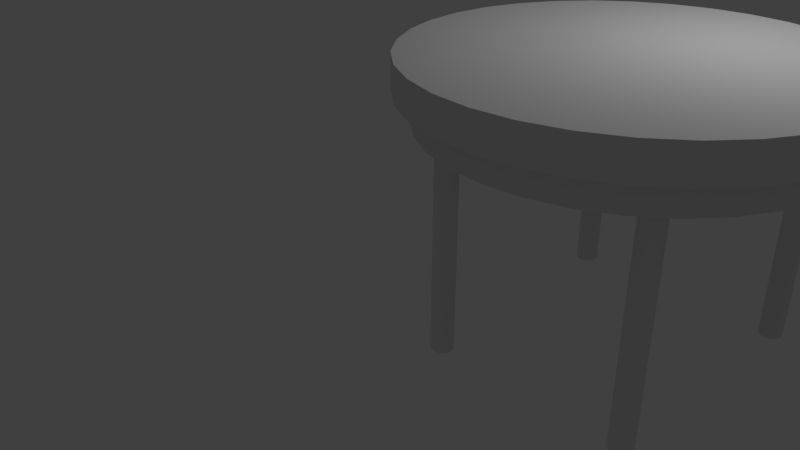 # Source: farber_stool_desk.blend  (saved by Blender 2.79.0; exported with 4.5.12 LTS)
import bpy
from mathutils import Matrix  # noqa: F401  (used for matrix-valued properties, if any)

bpy.ops.wm.read_factory_settings(use_empty=True)
scene = bpy.context.scene
scene.name = 'Scene'

# ---- collections
col_collection_1 = bpy.data.collections.new('Collection 1'); scene.collection.children.link(col_collection_1)

# ---- world
world_world = bpy.data.worlds.new('World'); scene.world = world_world
world_world.color = (0.05088, 0.05088, 0.05088)
world_world.use_sun_shadow = False
world_world.sun_shadow_jitter_overblur = 0.0
world_world.cycles.sampling_method = 'MANUAL'

# ---- cameras
cam_camera = bpy.data.cameras.new('Camera')
cam_camera.clip_end = 100.0
cam_camera.lens = 35.0
cam_camera.sensor_width = 32.0
cam_camera.sensor_height = 18.0
cam_camera.ortho_scale = 7.314
cam_camera.dof.focus_distance = 0.0
cam_camera.dof.aperture_fstop = 128.0

# ---- lights
light_lamp = bpy.data.lights.new('Lamp', 'POINT')
light_lamp.transmission_factor = 0.0
light_lamp.cutoff_distance = 30.0
light_lamp.energy = 100.0
light_lamp.shadow_buffer_clip_start = 1.001
light_lamp.shadow_soft_size = 0.1
light_lamp.shadow_maximum_resolution = 0.006
light_lamp.use_absolute_resolution = True

# ---- meshes
me_cylinder_002 = bpy.data.meshes.new('Cylinder.002')
me_cylinder_002.from_pydata([(0.0, 1.0, -1.0), (0.0, 1.0, 1.0), (0.1951, 0.9808, -1.0), (0.1951, 0.9808, 1.0), (0.3827, 0.9239, -1.0), (0.3827, 0.9239, 1.0), (0.5556, 0.8315, -1.0), (0.5556, 0.8315, 1.0), (0.7071, 0.7071, -1.0), (0.7071, 0.7071, 1.0), (0.8315, 0.5556, -1.0), (0.8315, 0.5556, 1.0), (0.9239, 0.3827, -1.0), (0.9239, 0.3827, 1.0), (0.9808, 0.1951, -1.0), (0.9808, 0.1951, 1.0), (1.0, 7.55e-08, -1.0), (1.0, 7.55e-08, 1.0), (0.9808, -0.1951, -1.0), (0.9808, -0.1951, 1.0), (0.9239, -0.3827, -1.0), (0.9239, -0.3827, 1.0), (0.8315, -0.5556, -1.0), (0.8315, -0.5556, 1.0), (0.7071, -0.7071, -1.0), (0.7071, -0.7071, 1.0), (0.5556, -0.8315, -1.0), (0.5556, -0.8315, 1.0), (0.3827, -0.9239, -1.0), (0.3827, -0.9239, 1.0), (0.1951, -0.9808, -1.0), (0.1951, -0.9808, 1.0), (-3.258e-07, -1.0, -1.0), (-3.258e-07, -1.0, 1.0), (-0.1951, -0.9808, -1.0), (-0.1951, -0.9808, 1.0), (-0.3827, -0.9239, -1.0), (-0.3827, -0.9239, 1.0), (-0.5556, -0.8315, -1.0), (-0.5556, -0.8315, 1.0), (-0.7071, -0.7071, -1.0), (-0.7071, -0.7071, 1.0), (-0.8315, -0.5556, -1.0), (-0.8315, -0.5556, 1.0), (-0.9239, -0.3827, -1.0), (-0.9239, -0.3827, 1.0), (-0.9808, -0.1951, -1.0), (-0.9808, -0.1951, 1.0), (-1.0, 9.656e-07, -1.0), (-1.0, 9.656e-07, 1.0), (-0.9808, 0.1951, -1.0), (-0.9808, 0.1951, 1.0), (-0.9239, 0.3827, -1.0), (-0.9239, 0.3827, 1.0), (-0.8315, 0.5556, -1.0), (-0.8315, 0.5556, 1.0), (-0.7071, 0.7071, -1.0), (-0.7071, 0.7071, 1.0), (-0.5556, 0.8315, -1.0), (-0.5556, 0.8315, 1.0), (-0.3827, 0.9239, -1.0), (-0.3827, 0.9239, 1.0), (-0.1951, 0.9808, -1.0), (-0.1951, 0.9808, 1.0), (17.85, 1.21, -1.0), (17.85, 1.21, 1.0), (18.04, 1.191, -1.0), (18.04, 1.191, 1.0), (18.23, 1.134, -1.0), (18.23, 1.134, 1.0), (18.4, 1.042, -1.0), (18.4, 1.042, 1.0), (18.56, 0.9175, -1.0), (18.56, 0.9175, 1.0), (18.68, 0.766, -1.0), (18.68, 0.766, 1.0), (18.77, 0.5931, -1.0), (18.77, 0.5931, 1.0), (18.83, 0.4055, -1.0), (18.83, 0.4055, 1.0), (18.85, 0.2104, -1.0), (18.85, 0.2104, 1.0), (18.83, 0.01533, -1.0), (18.83, 0.01533, 1.0), (18.77, -0.1723, -1.0), (18.77, -0.1723, 1.0), (18.68, -0.3452, -1.0), (18.68, -0.3452, 1.0), (18.56, -0.4967, -1.0), (18.56, -0.4967, 1.0), (18.4, -0.6211, -1.0), (18.4, -0.6211, 1.0), (18.23, -0.7135, -1.0), (18.23, -0.7135, 1.0), (18.04, -0.7704, -1.0), (18.04, -0.7704, 1.0), (17.85, -0.7896, -1.0), (17.85, -0.7896, 1.0), (17.65, -0.7704, -1.0), (17.65, -0.7704, 1.0), (17.47, -0.7135, -1.0), (17.47, -0.7135, 1.0), (17.29, -0.621, -1.0), (17.29, -0.621, 1.0), (17.14, -0.4967, -1.0), (17.14, -0.4967, 1.0), (17.02, -0.3451, -1.0), (17.02, -0.3451, 1.0), (16.92, -0.1723, -1.0), (16.92, -0.1723, 1.0), (16.87, 0.01533, -1.0), (16.87, 0.01533, 1.0), (16.85, 0.2104, -1.0), (16.85, 0.2104, 1.0), (16.87, 0.4055, -1.0), (16.87, 0.4055, 1.0), (16.92, 0.5931, -1.0), (16.92, 0.5931, 1.0), (17.02, 0.766, -1.0), (17.02, 0.766, 1.0), (17.14, 0.9175, -1.0), (17.14, 0.9175, 1.0), (17.29, 1.042, -1.0), (17.29, 1.042, 1.0), (17.47, 1.134, -1.0), (17.47, 1.134, 1.0), (17.65, 1.191, -1.0), (17.65, 1.191, 1.0), (19.06, -21.29, -1.0), (19.06, -21.29, 1.0), (19.26, -21.31, -1.0), (19.26, -21.31, 1.0), (19.45, -21.37, -1.0), (19.45, -21.37, 1.0), (19.62, -21.46, -1.0), (19.62, -21.46, 1.0), (19.77, -21.58, -1.0), (19.77, -21.58, 1.0), (19.9, -21.73, -1.0), (19.9, -21.73, 1.0), (19.99, -21.91, -1.0), (19.99, -21.91, 1.0), (20.04, -22.1, -1.0), (20.04, -22.1, 1.0), (20.06, -22.29, -1.0), (20.06, -22.29, 1.0), (20.04, -22.49, -1.0), (20.04, -22.49, 1.0), (19.99, -22.67, -1.0), (19.99, -22.67, 1.0), (19.9, -22.85, -1.0), (19.9, -22.85, 1.0), (19.77, -23.0, -1.0), (19.77, -23.0, 1.0), (19.62, -23.12, -1.0), (19.62, -23.12, 1.0), (19.45, -23.21, -1.0), (19.45, -23.21, 1.0), (19.26, -23.27, -1.0), (19.26, -23.27, 1.0), (19.06, -23.29, -1.0), (19.06, -23.29, 1.0), (18.87, -23.27, -1.0), (18.87, -23.27, 1.0), (18.68, -23.21, -1.0), (18.68, -23.21, 1.0), (18.51, -23.12, -1.0), (18.51, -23.12, 1.0), (18.36, -23.0, -1.0), (18.36, -23.0, 1.0), (18.23, -22.85, -1.0), (18.23, -22.85, 1.0), (18.14, -22.67, -1.0), (18.14, -22.67, 1.0), (18.08, -22.49, -1.0), (18.08, -22.49, 1.0), (18.06, -22.29, -1.0), (18.06, -22.29, 1.0), (18.08, -22.1, -1.0), (18.08, -22.1, 1.0), (18.14, -21.91, -1.0), (18.14, -21.91, 1.0), (18.23, -21.73, -1.0), (18.23, -21.73, 1.0), (18.36, -21.58, -1.0), (18.36, -21.58, 1.0), (18.51, -21.46, -1.0), (18.51, -21.46, 1.0), (18.68, -21.37, -1.0), (18.68, -21.37, 1.0), (18.87, -21.31, -1.0), (18.87, -21.31, 1.0), (-0.4577, -21.29, -1.0), (-0.4577, -21.29, 1.0), (-0.2626, -21.31, -1.0), (-0.2626, -21.31, 1.0), (-0.07502, -21.37, -1.0), (-0.07502, -21.37, 1.0), (0.09787, -21.46, -1.0), (0.09787, -21.46, 1.0), (0.2494, -21.58, -1.0), (0.2494, -21.58, 1.0), (0.3738, -21.73, -1.0), (0.3738, -21.73, 1.0), (0.4662, -21.91, -1.0), (0.4662, -21.91, 1.0), (0.5231, -22.1, -1.0), (0.5231, -22.1, 1.0), (0.5423, -22.29, -1.0), (0.5423, -22.29, 1.0), (0.5231, -22.49, -1.0), (0.5231, -22.49, 1.0), (0.4662, -22.67, -1.0), (0.4662, -22.67, 1.0), (0.3738, -22.85, -1.0), (0.3738, -22.85, 1.0), (0.2494, -23.0, -1.0), (0.2494, -23.0, 1.0), (0.09787, -23.12, -1.0), (0.09787, -23.12, 1.0), (-0.07502, -23.21, -1.0), (-0.07502, -23.21, 1.0), (-0.2626, -23.27, -1.0), (-0.2626, -23.27, 1.0), (-0.4577, -23.29, -1.0), (-0.4577, -23.29, 1.0), (-0.6528, -23.27, -1.0), (-0.6528, -23.27, 1.0), (-0.8404, -23.21, -1.0), (-0.8404, -23.21, 1.0), (-1.013, -23.12, -1.0), (-1.013, -23.12, 1.0), (-1.165, -23.0, -1.0), (-1.165, -23.0, 1.0), (-1.289, -22.85, -1.0), (-1.289, -22.85, 1.0), (-1.382, -22.67, -1.0), (-1.382, -22.67, 1.0), (-1.438, -22.49, -1.0), (-1.438, -22.49, 1.0), (-1.458, -22.29, -1.0), (-1.458, -22.29, 1.0), (-1.438, -22.1, -1.0), (-1.438, -22.1, 1.0), (-1.382, -21.91, -1.0), (-1.382, -21.91, 1.0), (-1.289, -21.73, -1.0), (-1.289, -21.73, 1.0), (-1.165, -21.58, -1.0), (-1.165, -21.58, 1.0), (-1.013, -21.46, -1.0), (-1.013, -21.46, 1.0), (-0.8404, -21.37, -1.0), (-0.8404, -21.37, 1.0), (-0.6528, -21.31, -1.0), (-0.6528, -21.31, 1.0), (9.527, -27.71, 0.9898), (9.527, -27.71, 1.27), (6.267, -27.39, 0.9898), (6.267, -27.39, 1.27), (3.132, -26.44, 0.9898), (3.132, -26.44, 1.27), (0.2429, -24.9, 0.9898), (0.2429, -24.9, 1.27), (-2.289, -22.82, 0.9898), (-2.289, -22.82, 1.27), (-4.368, -20.29, 0.9898), (-4.368, -20.29, 1.27), (-5.912, -17.4, 0.9898), (-5.912, -17.4, 1.27), (-6.863, -14.26, 0.9898), (-6.863, -14.26, 1.27), (-7.184, -11.0, 0.9898), (-7.184, -11.0, 1.27), (-6.863, -7.744, 0.9898), (-6.863, -7.744, 1.27), (-5.912, -4.609, 0.9898), (-5.912, -4.609, 1.27), (-4.368, -1.72, 0.9898), (-4.368, -1.72, 1.27), (-2.289, 0.8121, 0.9898), (-2.289, 0.8121, 1.27), (0.2429, 2.89, 0.9898), (0.2429, 2.89, 1.27), (3.132, 4.435, 0.9898), (3.132, 4.435, 1.27), (6.267, 5.385, 0.9898), (6.267, 5.385, 1.27), (9.527, 5.707, 0.9898), (9.527, 5.707, 1.27), (12.79, 5.385, 0.9898), (12.79, 5.385, 1.27), (15.92, 4.435, 0.9898), (15.92, 4.435, 1.27), (18.81, 2.89, 0.9898), (18.81, 2.89, 1.27), (21.34, 0.8121, 0.9898), (21.34, 0.8121, 1.27), (23.42, -1.72, 0.9898), (23.42, -1.72, 1.27), (24.97, -4.609, 0.9898), (24.97, -4.609, 1.27), (25.92, -7.744, 0.9898), (25.92, -7.744, 1.27), (26.24, -11.0, 0.9898), (26.24, -11.0, 1.27), (25.92, -14.26, 0.9898), (25.92, -14.26, 1.27), (24.97, -17.4, 0.9898), (24.97, -17.4, 1.27), (23.42, -20.29, 0.9898), (23.42, -20.29, 1.27), (21.34, -22.82, 0.9898), (21.34, -22.82, 1.27), (18.81, -24.9, 0.9898), (18.81, -24.9, 1.27), (15.92, -26.44, 0.9898), (15.92, -26.44, 1.27), (12.79, -27.39, 0.9898), (12.79, -27.39, 1.27), (9.527, -29.22, 1.257), (9.527, -29.22, 1.562), (5.974, -28.87, 1.257), (5.974, -28.87, 1.562), (2.557, -27.83, 1.257), (2.557, -27.83, 1.562), (-0.5917, -26.15, 1.257), (-0.5917, -26.15, 1.562), (-3.352, -23.88, 1.257), (-3.352, -23.88, 1.562), (-5.617, -21.12, 1.257), (-5.617, -21.12, 1.562), (-7.3, -17.97, 1.257), (-7.3, -17.97, 1.562), (-8.336, -14.56, 1.257), (-8.336, -14.56, 1.562), (-8.686, -11.0, 1.257), (-8.686, -11.0, 1.562), (-8.336, -7.451, 1.257), (-8.336, -7.451, 1.562), (-7.3, -4.034, 1.257), (-7.3, -4.034, 1.562), (-5.617, -0.8856, 1.257), (-5.617, -0.8856, 1.562), (-3.352, 1.874, 1.257), (-3.352, 1.874, 1.562), (-0.5917, 4.139, 1.257), (-0.5917, 4.139, 1.562), (2.557, 5.822, 1.257), (2.557, 5.822, 1.562), (5.974, 6.859, 1.257), (5.974, 6.859, 1.562), (9.527, 7.209, 1.257), (9.527, 7.209, 1.562), (13.08, 6.859, 1.257), (13.08, 6.859, 1.562), (16.5, 5.822, 1.257), (16.5, 5.822, 1.562), (19.65, 4.139, 1.257), (19.65, 4.139, 1.562), (22.41, 1.874, 1.257), (22.41, 1.874, 1.562), (24.67, -0.8856, 1.257), (24.67, -0.8856, 1.562), (26.35, -4.034, 1.257), (26.35, -4.034, 1.562), (27.39, -7.451, 1.257), (27.39, -7.451, 1.562), (27.74, -11.0, 1.257), (27.74, -11.0, 1.562), (27.39, -14.56, 1.257), (27.39, -14.56, 1.562), (26.35, -17.97, 1.257), (26.35, -17.97, 1.562), (24.67, -21.12, 1.257), (24.67, -21.12, 1.562), (22.41, -23.88, 1.257), (22.41, -23.88, 1.562), (19.65, -26.15, 1.257), (19.65, -26.15, 1.562), (16.5, -27.83, 1.257), (16.5, -27.83, 1.562), (13.08, -28.87, 1.257), (13.08, -28.87, 1.562)], [], [(0, 1, 3, 2), (2, 3, 5, 4), (4, 5, 7, 6), (6, 7, 9, 8), (8, 9, 11, 10), (10, 11, 13, 12), (12, 13, 15, 14), (14, 15, 17, 16), (16, 17, 19, 18), (18, 19, 21, 20), (20, 21, 23, 22), (22, 23, 25, 24), (24, 25, 27, 26), (26, 27, 29, 28), (28, 29, 31, 30), (30, 31, 33, 32), (32, 33, 35, 34), (34, 35, 37, 36), (36, 37, 39, 38), (38, 39, 41, 40), (40, 41, 43, 42), (42, 43, 45, 44), (44, 45, 47, 46), (46, 47, 49, 48), (48, 49, 51, 50), (50, 51, 53, 52), (52, 53, 55, 54), (54, 55, 57, 56), (56, 57, 59, 58), (58, 59, 61, 60), (3, 1, 63, 61, 59, 57, 55, 53, 51, 49, 47, 45, 43, 41, 39, 37, 35, 33, 31, 29, 27, 25, 23, 21, 19, 17, 15, 13, 11, 9, 7, 5), (60, 61, 63, 62), (62, 63, 1, 0), (0, 2, 4, 6, 8, 10, 12, 14, 16, 18, 20, 22, 24, 26, 28, 30, 32, 34, 36, 38, 40, 42, 44, 46, 48, 50, 52, 54, 56, 58, 60, 62), (64, 65, 67, 66), (66, 67, 69, 68), (68, 69, 71, 70), (70, 71, 73, 72), (72, 73, 75, 74), (74, 75, 77, 76), (76, 77, 79, 78), (78, 79, 81, 80), (80, 81, 83, 82), (82, 83, 85, 84), (84, 85, 87, 86), (86, 87, 89, 88), (88, 89, 91, 90), (90, 91, 93, 92), (92, 93, 95, 94), (94, 95, 97, 96), (96, 97, 99, 98), (98, 99, 101, 100), (100, 101, 103, 102), (102, 103, 105, 104), (104, 105, 107, 106), (106, 107, 109, 108), (108, 109, 111, 110), (110, 111, 113, 112), (112, 113, 115, 114), (114, 115, 117, 116), (116, 117, 119, 118), (118, 119, 121, 120), (120, 121, 123, 122), (122, 123, 125, 124), (67, 65, 127, 125, 123, 121, 119, 117, 115, 113, 111, 109, 107, 105, 103, 101, 99, 97, 95, 93, 91, 89, 87, 85, 83, 81, 79, 77, 75, 73, 71, 69), (124, 125, 127, 126), (126, 127, 65, 64), (64, 66, 68, 70, 72, 74, 76, 78, 80, 82, 84, 86, 88, 90, 92, 94, 96, 98, 100, 102, 104, 106, 108, 110, 112, 114, 116, 118, 120, 122, 124, 126), (128, 129, 131, 130), (130, 131, 133, 132), (132, 133, 135, 134), (134, 135, 137, 136), (136, 137, 139, 138), (138, 139, 141, 140), (140, 141, 143, 142), (142, 143, 145, 144), (144, 145, 147, 146), (146, 147, 149, 148), (148, 149, 151, 150), (150, 151, 153, 152), (152, 153, 155, 154), (154, 155, 157, 156), (156, 157, 159, 158), (158, 159, 161, 160), (160, 161, 163, 162), (162, 163, 165, 164), (164, 165, 167, 166), (166, 167, 169, 168), (168, 169, 171, 170), (170, 171, 173, 172), (172, 173, 175, 174), (174, 175, 177, 176), (176, 177, 179, 178), (178, 179, 181, 180), (180, 181, 183, 182), (182, 183, 185, 184), (184, 185, 187, 186), (186, 187, 189, 188), (131, 129, 191, 189, 187, 185, 183, 181, 179, 177, 175, 173, 171, 169, 167, 165, 163, 161, 159, 157, 155, 153, 151, 149, 147, 145, 143, 141, 139, 137, 135, 133), (188, 189, 191, 190), (190, 191, 129, 128), (128, 130, 132, 134, 136, 138, 140, 142, 144, 146, 148, 150, 152, 154, 156, 158, 160, 162, 164, 166, 168, 170, 172, 174, 176, 178, 180, 182, 184, 186, 188, 190), (192, 193, 195, 194), (194, 195, 197, 196), (196, 197, 199, 198), (198, 199, 201, 200), (200, 201, 203, 202), (202, 203, 205, 204), (204, 205, 207, 206), (206, 207, 209, 208), (208, 209, 211, 210), (210, 211, 213, 212), (212, 213, 215, 214), (214, 215, 217, 216), (216, 217, 219, 218), (218, 219, 221, 220), (220, 221, 223, 222), (222, 223, 225, 224), (224, 225, 227, 226), (226, 227, 229, 228), (228, 229, 231, 230), (230, 231, 233, 232), (232, 233, 235, 234), (234, 235, 237, 236), (236, 237, 239, 238), (238, 239, 241, 240), (240, 241, 243, 242), (242, 243, 245, 244), (244, 245, 247, 246), (246, 247, 249, 248), (248, 249, 251, 250), (250, 251, 253, 252), (195, 193, 255, 253, 251, 249, 247, 245, 243, 241, 239, 237, 235, 233, 231, 229, 227, 225, 223, 221, 219, 217, 215, 213, 211, 209, 207, 205, 203, 201, 199, 197), (252, 253, 255, 254), (254, 255, 193, 192), (192, 194, 196, 198, 200, 202, 204, 206, 208, 210, 212, 214, 216, 218, 220, 222, 224, 226, 228, 230, 232, 234, 236, 238, 240, 242, 244, 246, 248, 250, 252, 254), (256, 257, 259, 258), (258, 259, 261, 260), (260, 261, 263, 262), (262, 263, 265, 264), (264, 265, 267, 266), (266, 267, 269, 268), (268, 269, 271, 270), (270, 271, 273, 272), (272, 273, 275, 274), (274, 275, 277, 276), (276, 277, 279, 278), (278, 279, 281, 280), (280, 281, 283, 282), (282, 283, 285, 284), (284, 285, 287, 286), (286, 287, 289, 288), (288, 289, 291, 290), (290, 291, 293, 292), (292, 293, 295, 294), (294, 295, 297, 296), (296, 297, 299, 298), (298, 299, 301, 300), (300, 301, 303, 302), (302, 303, 305, 304), (304, 305, 307, 306), (306, 307, 309, 308), (308, 309, 311, 310), (310, 311, 313, 312), (312, 313, 315, 314), (314, 315, 317, 316), (259, 257, 319, 317, 315, 313, 311, 309, 307, 305, 303, 301, 299, 297, 295, 293, 291, 289, 287, 285, 283, 281, 279, 277, 275, 273, 271, 269, 267, 265, 263, 261), (316, 317, 319, 318), (318, 319, 257, 256), (256, 258, 260, 262, 264, 266, 268, 270, 272, 274, 276, 278, 280, 282, 284, 286, 288, 290, 292, 294, 296, 298, 300, 302, 304, 306, 308, 310, 312, 314, 316, 318), (320, 321, 323, 322), (322, 323, 325, 324), (324, 325, 327, 326), (326, 327, 329, 328), (328, 329, 331, 330), (330, 331, 333, 332), (332, 333, 335, 334), (334, 335, 337, 336), (336, 337, 339, 338), (338, 339, 341, 340), (340, 341, 343, 342), (342, 343, 345, 344), (344, 345, 347, 346), (346, 347, 349, 348), (348, 349, 351, 350), (350, 351, 353, 352), (352, 353, 355, 354), (354, 355, 357, 356), (356, 357, 359, 358), (358, 359, 361, 360), (360, 361, 363, 362), (362, 363, 365, 364), (364, 365, 367, 366), (366, 367, 369, 368), (368, 369, 371, 370), (370, 371, 373, 372), (372, 373, 375, 374), (374, 375, 377, 376), (376, 377, 379, 378), (378, 379, 381, 380), (323, 321, 383, 381, 379, 377, 375, 373, 371, 369, 367, 365, 363, 361, 359, 357, 355, 353, 351, 349, 347, 345, 343, 341, 339, 337, 335, 333, 331, 329, 327, 325), (380, 381, 383, 382), (382, 383, 321, 320), (320, 322, 324, 326, 328, 330, 332, 334, 336, 338, 340, 342, 344, 346, 348, 350, 352, 354, 356, 358, 360, 362, 364, 366, 368, 370, 372, 374, 376, 378, 380, 382)])
_uv = me_cylinder_002.uv_layers.new(name='UVMap')
_uv.uv.foreach_set('vector', [0.631, 0.9158, 0.631, 0.8882, 0.6328, 0.8882, 0.6328, 0.9158, 0.6328, 0.9158, 0.6328, 0.8882, 0.6346, 0.8882, 0.6346, 0.9158, 0.6346, 0.9158, 0.6346, 0.8882, 0.6362, 0.8882, 0.6362, 0.9158, 0.6362, 0.9158, 0.6362, 0.8882, 0.6375, 0.8882, 0.6375, 0.9158, 0.6101, 0.8882, 0.6101, 0.9158, 0.6088, 0.9158, 0.6088, 0.8882, 0.6088, 0.8882, 0.6088, 0.9158, 0.6072, 0.9158, 0.6072, 0.8882, 0.6072, 0.8882, 0.6072, 0.9158, 0.6054, 0.9158, 0.6054, 0.8882, 0.6054, 0.8882, 0.6054, 0.9158, 0.6036, 0.9158, 0.6036, 0.8882, 0.6036, 0.8882, 0.6036, 0.9158, 0.6017, 0.9158, 0.6017, 0.8882, 0.6017, 0.8882, 0.6017, 0.9158, 0.5998, 0.9158, 0.5998, 0.8882, 0.5998, 0.8882, 0.5998, 0.9158, 0.598, 0.9158, 0.598, 0.8882, 0.598, 0.8882, 0.598, 0.9158, 0.5964, 0.9158, 0.5964, 0.8882, 0.5964, 0.8882, 0.5964, 0.9158, 0.5951, 0.9158, 0.5951, 0.8882, 0.5607, 0.9436, 0.5607, 0.9161, 0.5623, 0.9161, 0.5623, 0.9436, 0.5623, 0.9436, 0.5623, 0.9161, 0.564, 0.9161, 0.564, 0.9436, 0.564, 0.9436, 0.564, 0.9161, 0.5659, 0.9161, 0.5659, 0.9436, 0.5659, 0.9436, 0.5659, 0.9161, 0.5678, 0.9161, 0.5678, 0.9436, 0.5678, 0.9436, 0.5678, 0.9161, 0.5697, 0.9161, 0.5697, 0.9436, 0.5697, 0.9436, 0.5697, 0.9161, 0.5714, 0.9161, 0.5714, 0.9436, 0.5714, 0.9436, 0.5714, 0.9161, 0.573, 0.9161, 0.573, 0.9436, 0.573, 0.9436, 0.573, 0.9161, 0.5744, 0.9161, 0.5744, 0.9436, 0.6282, 0.8334, 0.6282, 0.8059, 0.6297, 0.8059, 0.6297, 0.8334, 0.6297, 0.8334, 0.6297, 0.8059, 0.6315, 0.8059, 0.6315, 0.8334, 0.6315, 0.8334, 0.6315, 0.8059, 0.6334, 0.8059, 0.6334, 0.8334, 0.6334, 0.8334, 0.6334, 0.8059, 0.6353, 0.8059, 0.6353, 0.8334, 0.6353, 0.8334, 0.6353, 0.8059, 0.6371, 0.8059, 0.6371, 0.8334, 0.6371, 0.8334, 0.6371, 0.8059, 0.6389, 0.8059, 0.6389, 0.8334, 0.6389, 0.8334, 0.6389, 0.8059, 0.6405, 0.8059, 0.6405, 0.8334, 0.6238, 0.9158, 0.6238, 0.8882, 0.6254, 0.8882, 0.6254, 0.9158, 0.6254, 0.9158, 0.6254, 0.8882, 0.6272, 0.8882, 0.6272, 0.9158, 0.4002, 0.5137, 0.3983, 0.5131, 0.3966, 0.5121, 0.395, 0.5106, 0.3936, 0.5087, 0.3926, 0.5064, 0.3918, 0.5039, 0.3915, 0.5013, 0.3915, 0.4986, 0.3918, 0.4959, 0.3926, 0.4934, 0.3936, 0.4912, 0.395, 0.4893, 0.3966, 0.4878, 0.3983, 0.4867, 0.4002, 0.4862, 0.4021, 0.4862, 0.404, 0.4867, 0.4057, 0.4878, 0.4073, 0.4893, 0.4087, 0.4912, 0.4097, 0.4934, 0.4105, 0.4959, 0.4108, 0.4986, 0.4108, 0.5013, 0.4105, 0.5039, 0.4097, 0.5064, 0.4087, 0.5087, 0.4073, 0.5106, 0.4057, 0.5121, 0.404, 0.5131, 0.4021, 0.5137, 0.6272, 0.9158, 0.6272, 0.8882, 0.629, 0.8882, 0.629, 0.9158, 0.629, 0.9158, 0.629, 0.8882, 0.631, 0.8882, 0.631, 0.9158, 0.3915, 0.4738, 0.3915, 0.4711, 0.3918, 0.4685, 0.3926, 0.466, 0.3936, 0.4637, 0.395, 0.4618, 0.3966, 0.4603, 0.3983, 0.4593, 0.4002, 0.4588, 0.4021, 0.4588, 0.404, 0.4593, 0.4057, 0.4603, 0.4073, 0.4618, 0.4087, 0.4637, 0.4097, 0.466, 0.4105, 0.4685, 0.4108, 0.4711, 0.4108, 0.4738, 0.4105, 0.4765, 0.4097, 0.479, 0.4087, 0.4812, 0.4073, 0.4831, 0.4057, 0.4847, 0.404, 0.4857, 0.4021, 0.4862, 0.4002, 0.4862, 0.3983, 0.4857, 0.3966, 0.4847, 0.395, 0.4831, 0.3936, 0.4812, 0.3926, 0.479, 0.3918, 0.4765, 0.631, 0.9434, 0.631, 0.9158, 0.6328, 0.9158, 0.6328, 0.9434, 0.6328, 0.9434, 0.6328, 0.9158, 0.6346, 0.9158, 0.6346, 0.9434, 0.6346, 0.9434, 0.6346, 0.9158, 0.6362, 0.9158, 0.6362, 0.9434, 0.6362, 0.9434, 0.6362, 0.9158, 0.6375, 0.9158, 0.6375, 0.9434, 0.6282, 0.8606, 0.6282, 0.8882, 0.6268, 0.8882, 0.6268, 0.8606, 0.6268, 0.8606, 0.6268, 0.8882, 0.6252, 0.8882, 0.6252, 0.8606, 0.6252, 0.8606, 0.6252, 0.8882, 0.6235, 0.8882, 0.6235, 0.8606, 0.6235, 0.8606, 0.6235, 0.8882, 0.6216, 0.8882, 0.6216, 0.8606, 0.6216, 0.8606, 0.6216, 0.8882, 0.6197, 0.8882, 0.6197, 0.8606, 0.6197, 0.8606, 0.6197, 0.8882, 0.6178, 0.8882, 0.6178, 0.8606, 0.6178, 0.8606, 0.6178, 0.8882, 0.616, 0.8882, 0.616, 0.8606, 0.616, 0.8606, 0.616, 0.8882, 0.6145, 0.8882, 0.6145, 0.8606, 0.5757, 0.8885, 0.5757, 0.9161, 0.5744, 0.9161, 0.5744, 0.8885, 0.5744, 0.8885, 0.5744, 0.9161, 0.5728, 0.9161, 0.5728, 0.8885, 0.5728, 0.8885, 0.5728, 0.9161, 0.571, 0.9161, 0.571, 0.8885, 0.571, 0.8885, 0.571, 0.9161, 0.5692, 0.9161, 0.5692, 0.8885, 0.5692, 0.8885, 0.5692, 0.9161, 0.5672, 0.9161, 0.5672, 0.8885, 0.5672, 0.8885, 0.5672, 0.9161, 0.5654, 0.9161, 0.5654, 0.8885, 0.5654, 0.8885, 0.5654, 0.9161, 0.5636, 0.9161, 0.5636, 0.8885, 0.5636, 0.8885, 0.5636, 0.9161, 0.562, 0.9161, 0.562, 0.8885, 0.562, 0.8885, 0.562, 0.9161, 0.5607, 0.9161, 0.5607, 0.8885, 0.6405, 0.8606, 0.6405, 0.8882, 0.6389, 0.8882, 0.6389, 0.8606, 0.6389, 0.8606, 0.6389, 0.8882, 0.6371, 0.8882, 0.6371, 0.8606, 0.6371, 0.8606, 0.6371, 0.8882, 0.6353, 0.8882, 0.6353, 0.8606, 0.6353, 0.8606, 0.6353, 0.8882, 0.6334, 0.8882, 0.6334, 0.8606, 0.6334, 0.8606, 0.6334, 0.8882, 0.6315, 0.8882, 0.6315, 0.8606, 0.6315, 0.8606, 0.6315, 0.8882, 0.6297, 0.8882, 0.6297, 0.8606, 0.6297, 0.8606, 0.6297, 0.8882, 0.6282, 0.8882, 0.6282, 0.8606, 0.6238, 0.9434, 0.6238, 0.9158, 0.6254, 0.9158, 0.6254, 0.9434, 0.6254, 0.9434, 0.6254, 0.9158, 0.6272, 0.9158, 0.6272, 0.9434, 0.3904, 0.466, 0.3911, 0.4685, 0.3915, 0.4711, 0.3915, 0.4738, 0.3911, 0.4765, 0.3904, 0.479, 0.3893, 0.4812, 0.388, 0.4831, 0.3864, 0.4847, 0.3846, 0.4857, 0.3827, 0.4862, 0.3808, 0.4862, 0.379, 0.4857, 0.3772, 0.4847, 0.3756, 0.4831, 0.3743, 0.4812, 0.3732, 0.479, 0.3725, 0.4765, 0.3721, 0.4738, 0.3721, 0.4711, 0.3725, 0.4685, 0.3732, 0.466, 0.3743, 0.4637, 0.3756, 0.4618, 0.3772, 0.4603, 0.379, 0.4593, 0.3808, 0.4588, 0.3827, 0.4588, 0.3846, 0.4593, 0.3864, 0.4603, 0.388, 0.4618, 0.3893, 0.4637, 0.6272, 0.9434, 0.6272, 0.9158, 0.629, 0.9158, 0.629, 0.9434, 0.629, 0.9434, 0.629, 0.9158, 0.631, 0.9158, 0.631, 0.9434, 0.3915, 0.5562, 0.3911, 0.5588, 0.3904, 0.5613, 0.3893, 0.5636, 0.388, 0.5655, 0.3864, 0.567, 0.3846, 0.568, 0.3827, 0.5686, 0.3808, 0.5686, 0.379, 0.568, 0.3772, 0.567, 0.3756, 0.5655, 0.3743, 0.5636, 0.3732, 0.5613, 0.3725, 0.5588, 0.3721, 0.5562, 0.3721, 0.5535, 0.3725, 0.5508, 0.3732, 0.5483, 0.3743, 0.5461, 0.3756, 0.5442, 0.3772, 0.5427, 0.379, 0.5416, 0.3808, 0.5411, 0.3827, 0.5411, 0.3846, 0.5416, 0.3864, 0.5427, 0.388, 0.5442, 0.3893, 0.5461, 0.3904, 0.5483, 0.3911, 0.5508, 0.3915, 0.5535, 0.6173, 0.9158, 0.6173, 0.8882, 0.6191, 0.8882, 0.6191, 0.9158, 0.6191, 0.9158, 0.6191, 0.8882, 0.6209, 0.8882, 0.6209, 0.9158, 0.6209, 0.9158, 0.6209, 0.8882, 0.6225, 0.8882, 0.6225, 0.9158, 0.6225, 0.9158, 0.6225, 0.8882, 0.6238, 0.8882, 0.6238, 0.9158, 0.5894, 0.9157, 0.5894, 0.9432, 0.5881, 0.9432, 0.5881, 0.9157, 0.5881, 0.9157, 0.5881, 0.9432, 0.5865, 0.9432, 0.5865, 0.9157, 0.5865, 0.9157, 0.5865, 0.9432, 0.5847, 0.9432, 0.5847, 0.9157, 0.5847, 0.9157, 0.5847, 0.9432, 0.5828, 0.9432, 0.5828, 0.9157, 0.5828, 0.9157, 0.5828, 0.9432, 0.5809, 0.9432, 0.5809, 0.9157, 0.5809, 0.9157, 0.5809, 0.9432, 0.5791, 0.9432, 0.5791, 0.9157, 0.5791, 0.9157, 0.5791, 0.9432, 0.5773, 0.9432, 0.5773, 0.9157, 0.5773, 0.9157, 0.5773, 0.9432, 0.5757, 0.9432, 0.5757, 0.9157, 0.5607, 0.8609, 0.5607, 0.8333, 0.562, 0.8333, 0.562, 0.8609, 0.562, 0.8609, 0.562, 0.8333, 0.5636, 0.8333, 0.5636, 0.8609, 0.5636, 0.8609, 0.5636, 0.8333, 0.5654, 0.8333, 0.5654, 0.8609, 0.5654, 0.8609, 0.5654, 0.8333, 0.5672, 0.8333, 0.5672, 0.8609, 0.5672, 0.8609, 0.5672, 0.8333, 0.5692, 0.8333, 0.5692, 0.8609, 0.5692, 0.8609, 0.5692, 0.8333, 0.571, 0.8333, 0.571, 0.8609, 0.571, 0.8609, 0.571, 0.8333, 0.5728, 0.8333, 0.5728, 0.8609, 0.5728, 0.8609, 0.5728, 0.8333, 0.5744, 0.8333, 0.5744, 0.8609, 0.5744, 0.8609, 0.5744, 0.8333, 0.5757, 0.8333, 0.5757, 0.8609, 0.6238, 0.9158, 0.6238, 0.9434, 0.6222, 0.9434, 0.6222, 0.9158, 0.4186, 0.5687, 0.4186, 0.5963, 0.4169, 0.5963, 0.4169, 0.5687, 0.6205, 0.9158, 0.6205, 0.9434, 0.6186, 0.9434, 0.6186, 0.9158, 0.6186, 0.9158, 0.6186, 0.9434, 0.6167, 0.9434, 0.6167, 0.9158, 0.6167, 0.9158, 0.6167, 0.9434, 0.6148, 0.9434, 0.6148, 0.9158, 0.6148, 0.9158, 0.6148, 0.9434, 0.6131, 0.9434, 0.6131, 0.9158, 0.6131, 0.9158, 0.6131, 0.9434, 0.6115, 0.9434, 0.6115, 0.9158, 0.4065, 0.5687, 0.4065, 0.5411, 0.4081, 0.5411, 0.4081, 0.5687, 0.6117, 0.9158, 0.6117, 0.8882, 0.6135, 0.8882, 0.6135, 0.9158, 0.3725, 0.5314, 0.3721, 0.5287, 0.3721, 0.526, 0.3725, 0.5234, 0.3732, 0.5209, 0.3743, 0.5186, 0.3756, 0.5167, 0.3772, 0.5152, 0.379, 0.5142, 0.3808, 0.5137, 0.3827, 0.5137, 0.3846, 0.5142, 0.3864, 0.5152, 0.388, 0.5167, 0.3893, 0.5186, 0.3904, 0.5209, 0.3911, 0.5234, 0.3915, 0.526, 0.3915, 0.5287, 0.3911, 0.5314, 0.3904, 0.5339, 0.3893, 0.5361, 0.388, 0.5381, 0.3864, 0.5396, 0.3846, 0.5406, 0.3827, 0.5411, 0.3808, 0.5411, 0.379, 0.5406, 0.3772, 0.5396, 0.3756, 0.5381, 0.3743, 0.5361, 0.3732, 0.5339, 0.6135, 0.9158, 0.6135, 0.8882, 0.6154, 0.8882, 0.6154, 0.9158, 0.6154, 0.9158, 0.6154, 0.8882, 0.6173, 0.8882, 0.6173, 0.9158, 0.3827, 0.5137, 0.3808, 0.5137, 0.379, 0.5131, 0.3772, 0.5121, 0.3756, 0.5106, 0.3743, 0.5087, 0.3732, 0.5064, 0.3725, 0.5039, 0.3721, 0.5013, 0.3721, 0.4986, 0.3725, 0.4959, 0.3732, 0.4934, 0.3743, 0.4912, 0.3756, 0.4893, 0.3772, 0.4878, 0.379, 0.4867, 0.3808, 0.4862, 0.3827, 0.4862, 0.3846, 0.4867, 0.3864, 0.4878, 0.388, 0.4893, 0.3893, 0.4912, 0.3904, 0.4934, 0.3911, 0.4959, 0.3915, 0.4986, 0.3915, 0.5013, 0.3911, 0.5039, 0.3904, 0.5064, 0.3893, 0.5087, 0.388, 0.5106, 0.3864, 0.5121, 0.3846, 0.5131, 0.6216, 0.8334, 0.6216, 0.8059, 0.6235, 0.8059, 0.6235, 0.8334, 0.6235, 0.8334, 0.6235, 0.8059, 0.6252, 0.8059, 0.6252, 0.8334, 0.6252, 0.8334, 0.6252, 0.8059, 0.6268, 0.8059, 0.6268, 0.8334, 0.6268, 0.8334, 0.6268, 0.8059, 0.6282, 0.8059, 0.6282, 0.8334, 0.5607, 0.8885, 0.5607, 0.8609, 0.562, 0.8609, 0.562, 0.8885, 0.562, 0.8885, 0.562, 0.8609, 0.5636, 0.8609, 0.5636, 0.8885, 0.5636, 0.8885, 0.5636, 0.8609, 0.5654, 0.8609, 0.5654, 0.8885, 0.5654, 0.8885, 0.5654, 0.8609, 0.5672, 0.8609, 0.5672, 0.8885, 0.5672, 0.8885, 0.5672, 0.8609, 0.5692, 0.8609, 0.5692, 0.8885, 0.5692, 0.8885, 0.5692, 0.8609, 0.571, 0.8609, 0.571, 0.8885, 0.571, 0.8885, 0.571, 0.8609, 0.5728, 0.8609, 0.5728, 0.8885, 0.5728, 0.8885, 0.5728, 0.8609, 0.5744, 0.8609, 0.5744, 0.8885, 0.5744, 0.8885, 0.5744, 0.8609, 0.5757, 0.8609, 0.5757, 0.8885, 0.6088, 0.9158, 0.6088, 0.9434, 0.6072, 0.9434, 0.6072, 0.9158, 0.6072, 0.9158, 0.6072, 0.9434, 0.6054, 0.9434, 0.6054, 0.9158, 0.6054, 0.9158, 0.6054, 0.9434, 0.6036, 0.9434, 0.6036, 0.9158, 0.6036, 0.9158, 0.6036, 0.9434, 0.6017, 0.9434, 0.6017, 0.9158, 0.6017, 0.9158, 0.6017, 0.9434, 0.5998, 0.9434, 0.5998, 0.9158, 0.5998, 0.9158, 0.5998, 0.9434, 0.598, 0.9434, 0.598, 0.9158, 0.598, 0.9158, 0.598, 0.9434, 0.5964, 0.9434, 0.5964, 0.9158, 0.5964, 0.9158, 0.5964, 0.9434, 0.5951, 0.9434, 0.5951, 0.9158, 0.5757, 0.9708, 0.5757, 0.9432, 0.5773, 0.9432, 0.5773, 0.9708, 0.5773, 0.9708, 0.5773, 0.9432, 0.5791, 0.9432, 0.5791, 0.9708, 0.5791, 0.9708, 0.5791, 0.9432, 0.5809, 0.9432, 0.5809, 0.9708, 0.5809, 0.9708, 0.5809, 0.9432, 0.5828, 0.9432, 0.5828, 0.9708, 0.5828, 0.9708, 0.5828, 0.9432, 0.5847, 0.9432, 0.5847, 0.9708, 0.5847, 0.9708, 0.5847, 0.9432, 0.5865, 0.9432, 0.5865, 0.9708, 0.5865, 0.9708, 0.5865, 0.9432, 0.5881, 0.9432, 0.5881, 0.9708, 0.6145, 0.8334, 0.6145, 0.8059, 0.616, 0.8059, 0.616, 0.8334, 0.616, 0.8334, 0.616, 0.8059, 0.6178, 0.8059, 0.6178, 0.8334, 0.3699, 0.4637, 0.371, 0.466, 0.3717, 0.4685, 0.3721, 0.4711, 0.3721, 0.4738, 0.3717, 0.4765, 0.371, 0.479, 0.3699, 0.4812, 0.3686, 0.4831, 0.367, 0.4847, 0.3652, 0.4857, 0.3634, 0.4862, 0.3615, 0.4862, 0.3596, 0.4857, 0.3578, 0.4847, 0.3562, 0.4831, 0.3549, 0.4812, 0.3538, 0.479, 0.3531, 0.4765, 0.3527, 0.4738, 0.3527, 0.4711, 0.3531, 0.4685, 0.3538, 0.466, 0.3549, 0.4637, 0.3562, 0.4618, 0.3578, 0.4603, 0.3596, 0.4593, 0.3615, 0.4588, 0.3634, 0.4588, 0.3652, 0.4593, 0.367, 0.4603, 0.3686, 0.4618, 0.6178, 0.8334, 0.6178, 0.8059, 0.6197, 0.8059, 0.6197, 0.8334, 0.6197, 0.8334, 0.6197, 0.8059, 0.6216, 0.8059, 0.6216, 0.8334, 0.4097, 0.5339, 0.4087, 0.5361, 0.4073, 0.5381, 0.4057, 0.5396, 0.404, 0.5406, 0.4021, 0.5411, 0.4002, 0.5411, 0.3983, 0.5406, 0.3966, 0.5396, 0.395, 0.5381, 0.3936, 0.5361, 0.3926, 0.5339, 0.3918, 0.5314, 0.3915, 0.5287, 0.3915, 0.526, 0.3918, 0.5234, 0.3926, 0.5209, 0.3936, 0.5186, 0.395, 0.5167, 0.3966, 0.5152, 0.3983, 0.5142, 0.4002, 0.5137, 0.4021, 0.5137, 0.404, 0.5142, 0.4057, 0.5152, 0.4073, 0.5167, 0.4087, 0.5186, 0.4097, 0.5209, 0.4105, 0.5234, 0.4108, 0.526, 0.4108, 0.5287, 0.4105, 0.5314, 0.9778, 0.3853, 0.9805, 0.3853, 0.9805, 0.4304, 0.9778, 0.4304, 0.9778, 0.4304, 0.9805, 0.4304, 0.9805, 0.4748, 0.9778, 0.4748, 0.9778, 0.4748, 0.9805, 0.4748, 0.9805, 0.5165, 0.9778, 0.5165, 0.9778, 0.5165, 0.9805, 0.5165, 0.9805, 0.5541, 0.9778, 0.5541, 0.9778, 0.5541, 0.9805, 0.5541, 0.9805, 0.586, 0.9778, 0.586, 0.9693, 0.5221, 0.9666, 0.5221, 0.9666, 0.4846, 0.9693, 0.4846, 0.9693, 0.4846, 0.9666, 0.4846, 0.9666, 0.4428, 0.9693, 0.4428, 0.9693, 0.4428, 0.9666, 0.4428, 0.9666, 0.3985, 0.9693, 0.3985, 0.9693, 0.3985, 0.9666, 0.3985, 0.9666, 0.3533, 0.9693, 0.3533, 0.9693, 0.3533, 0.9666, 0.3533, 0.9666, 0.309, 0.9693, 0.309, 0.9693, 0.309, 0.9666, 0.309, 0.9666, 0.2672, 0.9693, 0.2672, 0.9693, 0.2672, 0.9666, 0.2672, 0.9666, 0.2297, 0.9693, 0.2297, 0.9693, 0.2297, 0.9721, 0.2297, 0.9721, 0.2672, 0.9693, 0.2672, 0.9693, 0.2672, 0.9721, 0.2672, 0.9721, 0.309, 0.9693, 0.309, 0.9693, 0.309, 0.9721, 0.309, 0.9721, 0.3533, 0.9693, 0.3533, 0.9693, 0.3533, 0.9721, 0.3533, 0.9721, 0.3985, 0.9693, 0.3985, 0.9693, 0.3985, 0.9721, 0.3985, 0.9721, 0.4428, 0.9693, 0.4428, 0.9693, 0.4428, 0.9721, 0.4428, 0.9721, 0.4846, 0.9693, 0.4846, 0.9693, 0.4846, 0.9721, 0.4846, 0.9721, 0.5221, 0.9693, 0.5221, 0.9693, 0.5221, 0.9721, 0.5221, 0.9721, 0.5541, 0.9693, 0.5541, 0.9748, 0.5541, 0.9721, 0.5541, 0.9721, 0.5221, 0.9748, 0.5221, 0.9748, 0.5221, 0.9721, 0.5221, 0.9721, 0.4846, 0.9748, 0.4846, 0.9748, 0.4846, 0.9721, 0.4846, 0.9721, 0.4428, 0.9748, 0.4428, 0.9748, 0.4428, 0.9721, 0.4428, 0.9721, 0.3985, 0.9748, 0.3985, 0.9748, 0.3985, 0.9721, 0.3985, 0.9721, 0.3533, 0.9748, 0.3533, 0.9748, 0.3533, 0.9721, 0.3533, 0.9721, 0.309, 0.9748, 0.309, 0.9748, 0.309, 0.9721, 0.309, 0.9721, 0.2672, 0.9748, 0.2672, 0.9748, 0.2672, 0.9721, 0.2672, 0.9721, 0.2297, 0.9748, 0.2297, 0.9778, 0.2297, 0.9805, 0.2297, 0.9805, 0.2616, 0.9778, 0.2616, 0.9778, 0.2616, 0.9805, 0.2616, 0.9805, 0.2992, 0.9778, 0.2992, 0.3589, 0.1625, 0.3711, 0.1207, 0.3889, 0.08316, 0.4114, 0.05121, 0.4379, 0.02611, 0.4673, 0.008815, 0.4986, 5.262e-08, 0.5305, 0.0, 0.5617, 0.008815, 0.5912, 0.02611, 0.6177, 0.05121, 0.6402, 0.08316, 0.6579, 0.1207, 0.6701, 0.1625, 0.6764, 0.2068, 0.6764, 0.252, 0.6701, 0.2963, 0.6579, 0.338, 0.6402, 0.3756, 0.6177, 0.4076, 0.5912, 0.4327, 0.5617, 0.4499, 0.5305, 0.4588, 0.4986, 0.4588, 0.4673, 0.4499, 0.4379, 0.4327, 0.4114, 0.4076, 0.3889, 0.3756, 0.3711, 0.338, 0.3589, 0.2963, 0.3527, 0.252, 0.3527, 0.2068, 0.9778, 0.2992, 0.9805, 0.2992, 0.9805, 0.3409, 0.9778, 0.3409, 0.9778, 0.3409, 0.9805, 0.3409, 0.9805, 0.3853, 0.9778, 0.3853, 0.7702, 0.5318, 0.8014, 0.5229, 0.8333, 0.5229, 0.8646, 0.5318, 0.894, 0.5491, 0.9205, 0.5742, 0.943, 0.6061, 0.9608, 0.6437, 0.973, 0.6854, 0.9792, 0.7297, 0.9792, 0.7749, 0.973, 0.8192, 0.9608, 0.861, 0.943, 0.8986, 0.9205, 0.9305, 0.894, 0.9556, 0.8646, 0.9729, 0.8333, 0.9817, 0.8014, 0.9817, 0.7702, 0.9729, 0.7407, 0.9556, 0.7142, 0.9305, 0.6917, 0.8986, 0.674, 0.861, 0.6618, 0.8192, 0.6555, 0.7749, 0.6555, 0.7297, 0.6618, 0.6854, 0.674, 0.6437, 0.6917, 0.6061, 0.7142, 0.5742, 0.7407, 0.5491, 0.3947, 0.8095, 0.3918, 0.8095, 0.3918, 0.7602, 0.3947, 0.7602, 0.3947, 0.7602, 0.3918, 0.7602, 0.3918, 0.7119, 0.3947, 0.7119, 0.3947, 0.7119, 0.3918, 0.7119, 0.3918, 0.6664, 0.3947, 0.6664, 0.3947, 0.6664, 0.3918, 0.6664, 0.3918, 0.6255, 0.3947, 0.6255, 0.3947, 0.6255, 0.3918, 0.6255, 0.3918, 0.5907, 0.3947, 0.5907, 0.3831, 0.9094, 0.3801, 0.9094, 0.3801, 0.8684, 0.3831, 0.8684, 0.3831, 0.8684, 0.3801, 0.8684, 0.3801, 0.8229, 0.3831, 0.8229, 0.3831, 0.8229, 0.3801, 0.8229, 0.3801, 0.7746, 0.3831, 0.7746, 0.3831, 0.7746, 0.3801, 0.7746, 0.3801, 0.7254, 0.3831, 0.7254, 0.3831, 0.7254, 0.3801, 0.7254, 0.3801, 0.6771, 0.3831, 0.6771, 0.3831, 0.6771, 0.3801, 0.6771, 0.3801, 0.6316, 0.3831, 0.6316, 0.3831, 0.6316, 0.3801, 0.6316, 0.3801, 0.5907, 0.3831, 0.5907, 0.3888, 0.9442, 0.3858, 0.9442, 0.3858, 0.9033, 0.3888, 0.9033, 0.3888, 0.9033, 0.3858, 0.9033, 0.3858, 0.8578, 0.3888, 0.8578, 0.3888, 0.8578, 0.3858, 0.8578, 0.3858, 0.8095, 0.3888, 0.8095, 0.3888, 0.8095, 0.3858, 0.8095, 0.3858, 0.7602, 0.3888, 0.7602, 0.3888, 0.7602, 0.3858, 0.7602, 0.3858, 0.7119, 0.3888, 0.7119, 0.3888, 0.7119, 0.3858, 0.7119, 0.3858, 0.6664, 0.3888, 0.6664, 0.3888, 0.6664, 0.3858, 0.6664, 0.3858, 0.6255, 0.3888, 0.6255, 0.3888, 0.6255, 0.3858, 0.6255, 0.3858, 0.5907, 0.3888, 0.5907, 0.3888, 0.5907, 0.3918, 0.5907, 0.3918, 0.6255, 0.3888, 0.6255, 0.3888, 0.6255, 0.3918, 0.6255, 0.3918, 0.6664, 0.3888, 0.6664, 0.3888, 0.6664, 0.3918, 0.6664, 0.3918, 0.7119, 0.3888, 0.7119, 0.3888, 0.7119, 0.3918, 0.7119, 0.3918, 0.7602, 0.3888, 0.7602, 0.3888, 0.7602, 0.3918, 0.7602, 0.3918, 0.8095, 0.3888, 0.8095, 0.3888, 0.8095, 0.3918, 0.8095, 0.3918, 0.8578, 0.3888, 0.8578, 0.3888, 0.8578, 0.3918, 0.8578, 0.3918, 0.9033, 0.3888, 0.9033, 0.3888, 0.9033, 0.3918, 0.9033, 0.3918, 0.9442, 0.3888, 0.9442, 0.3947, 0.979, 0.3918, 0.979, 0.3918, 0.9442, 0.3947, 0.9442, 0.3947, 0.9442, 0.3918, 0.9442, 0.3918, 0.9033, 0.3947, 0.9033, 0.346, 0.1771, 0.3527, 0.2254, 0.3527, 0.2746, 0.346, 0.3229, 0.3327, 0.3684, 0.3134, 0.4094, 0.2888, 0.4442, 0.2599, 0.4715, 0.2278, 0.4904, 0.1937, 0.5, 0.159, 0.5, 0.1249, 0.4904, 0.09282, 0.4715, 0.06394, 0.4442, 0.03937, 0.4094, 0.02007, 0.3684, 0.006778, 0.3229, 0.0, 0.2746, 9.28e-09, 0.2254, 0.006778, 0.1771, 0.02007, 0.1316, 0.03937, 0.09063, 0.06394, 0.05581, 0.09282, 0.02845, 0.1249, 0.009607, 0.159, 0.0, 0.1937, 5.262e-08, 0.2278, 0.009607, 0.2599, 0.02845, 0.2888, 0.05581, 0.3134, 0.09063, 0.3327, 0.1316, 0.3947, 0.9033, 0.3918, 0.9033, 0.3918, 0.8578, 0.3947, 0.8578, 0.3947, 0.8578, 0.3918, 0.8578, 0.3918, 0.8095, 0.3947, 0.8095, 0.3527, 0.7746, 0.346, 0.8229, 0.3327, 0.8684, 0.3134, 0.9094, 0.2888, 0.9442, 0.2599, 0.9715, 0.2278, 0.9904, 0.1937, 1.0, 0.159, 1.0, 0.1249, 0.9904, 0.09282, 0.9715, 0.06394, 0.9442, 0.03937, 0.9094, 0.02007, 0.8684, 0.006778, 0.8229, 1.856e-08, 0.7746, 0.0, 0.7254, 0.006778, 0.6771, 0.02007, 0.6316, 0.03937, 0.5906, 0.06394, 0.5558, 0.09282, 0.5285, 0.1249, 0.5096, 0.159, 0.5, 0.1937, 0.5, 0.2278, 0.5096, 0.2599, 0.5285, 0.2888, 0.5558, 0.3134, 0.5906, 0.3327, 0.6316, 0.346, 0.6771, 0.3527, 0.7254])
me_cylinder_002.use_remesh_preserve_volume = False
me_cylinder_002.use_remesh_preserve_attributes = False
me_cylinder_002.use_mirror_vertex_groups = False
me_cylinder_002.update()

# ---- objects
ob_cylinder_002 = bpy.data.objects.new('Cylinder.002', me_cylinder_002)
ob_lamp = bpy.data.objects.new('Lamp', light_lamp)
ob_camera = bpy.data.objects.new('Camera', cam_camera)

# ---- transforms, parenting, visibility, modifiers, constraints
ob_cylinder_002.location = (4.577, -1.234, 1.546)
ob_cylinder_002.scale = (-0.1153, -0.1153, 1.132)
ob_cylinder_002.lineart.crease_threshold = 0.0
ob_lamp.location = (4.076, 1.005, 5.904)
ob_lamp.rotation_euler = (0.6503, 0.05522, 1.866)
ob_lamp.lock_rotations_4d = False
ob_lamp.empty_display_type = 'ARROWS'
ob_lamp.color = (0.0, 0.0, 0.0, 0.0)
ob_lamp.lineart.crease_threshold = 0.0
ob_camera.location = (7.481, -6.508, 5.344)
ob_camera.rotation_euler = (1.109, 0.0, 0.8149)
ob_camera.lock_rotations_4d = False
ob_camera.empty_display_type = 'ARROWS'
ob_camera.color = (0.0, 0.0, 0.0, 0.0)
ob_camera.display_type = 'WIRE'
ob_camera.lineart.crease_threshold = 0.0

# ---- collection membership
col_collection_1.objects.link(ob_cylinder_002)
col_collection_1.objects.link(ob_lamp)
col_collection_1.objects.link(ob_camera)

# ---- scene / render settings (as saved in the file)
scene.camera = ob_camera
scene.frame_start = 1; scene.frame_end = 250; scene.frame_set(1)
scene.render.engine = 'BLENDER_EEVEE_NEXT'
scene.render.resolution_percentage = 50
scene.render.dither_intensity = 0.0
scene.cycles.use_denoising = False
scene.cycles.samples = 128
scene.cycles.sampling_pattern = 'TABULATED_SOBOL'
scene.cycles.use_adaptive_sampling = False
scene.cycles.use_light_tree = False
scene.cycles.blur_glossy = 0.0
scene.cycles.sample_clamp_indirect = 0.0
scene.view_settings.view_transform = 'Standard'
bpy.context.view_layer.update()
